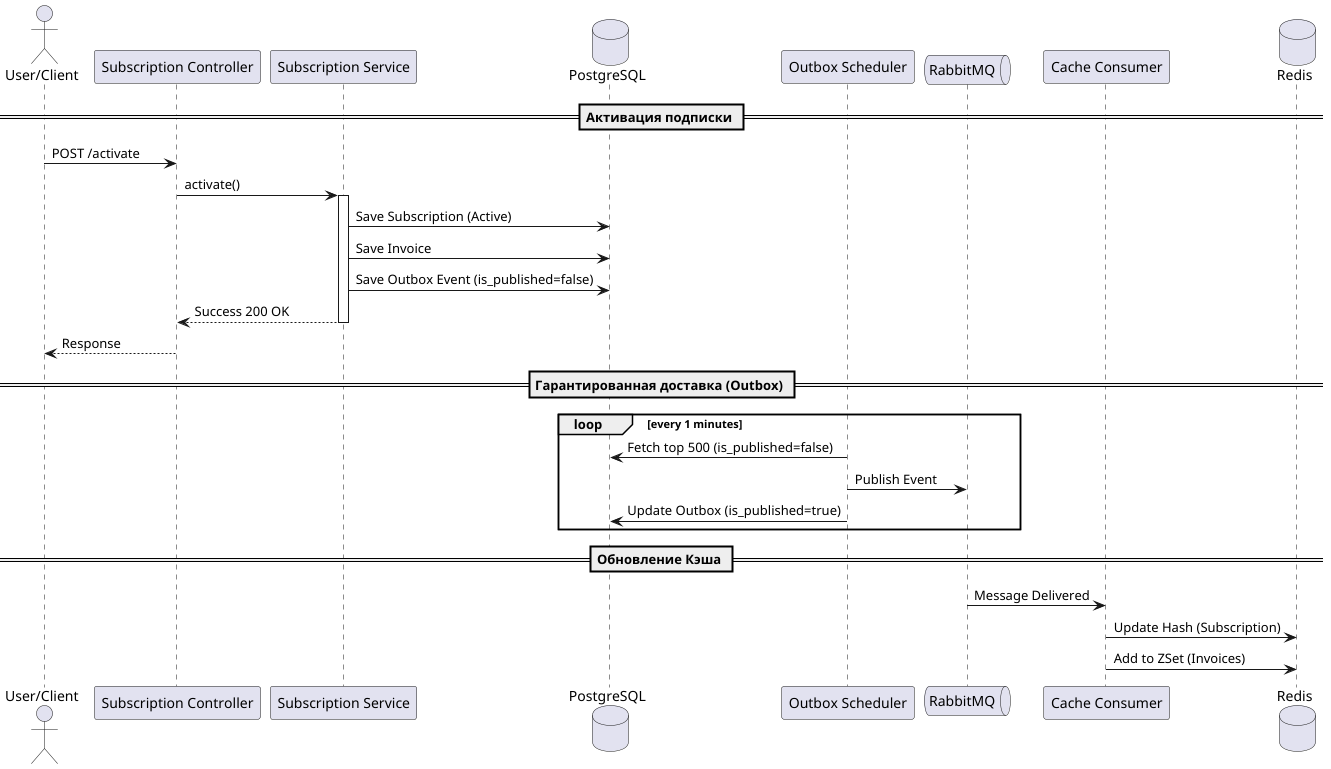

The diagram above was rendered by PlantUML. Its source (embedded in the PNG):
@startuml
actor "User/Client" as User
participant "Subscription Controller" as SubCtrl
participant "Subscription Service" as SubService
database "PostgreSQL" as DB
participant "Outbox Scheduler" as OutboxSched
queue "RabbitMQ" as Rabbit
participant "Cache Consumer" as CacheCons
database "Redis" as Redis

== Активация подписки ==

User -> SubCtrl : POST /activate
SubCtrl -> SubService : activate()
activate SubService

SubService -> DB : Save Subscription (Active)
SubService -> DB : Save Invoice
SubService -> DB : Save Outbox Event (is_published=false)

SubService --> SubCtrl : Success 200 OK
deactivate SubService
SubCtrl --> User : Response

== Гарантированная доставка (Outbox) ==

loop every 1 minutes
    OutboxSched -> DB : Fetch top 500 (is_published=false)
    OutboxSched -> Rabbit : Publish Event
    OutboxSched -> DB : Update Outbox (is_published=true)
end

== Обновление Кэша ==

Rabbit -> CacheCons : Message Delivered
CacheCons -> Redis : Update Hash (Subscription)
CacheCons -> Redis : Add to ZSet (Invoices)

@enduml